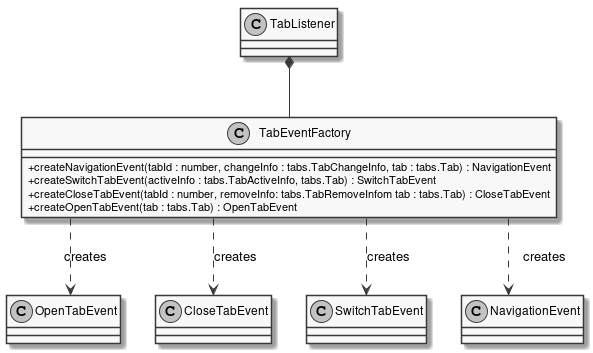

The diagram above was rendered by PlantUML. Its source (embedded in the PNG):
@startuml
skinparam linetype ortho
skinparam monochrome true
skinparam classAttributeIconSize 0
class TabEventFactory {
	+ createNavigationEvent(tabId : number, changeInfo : tabs.TabChangeInfo, tab : tabs.Tab) : NavigationEvent
	+ createSwitchTabEvent(activeInfo : tabs.TabActiveInfo, tabs.Tab) : SwitchTabEvent
	+ createCloseTabEvent(tabId : number, removeInfo: tabs.TabRemoveInfom tab : tabs.Tab) : CloseTabEvent
	+ createOpenTabEvent(tab : tabs.Tab) : OpenTabEvent
}
TabListener *-- TabEventFactory
TabEventFactory .DOWN.> OpenTabEvent : creates
TabEventFactory .DOWN.> CloseTabEvent : creates
TabEventFactory .DOWN.> SwitchTabEvent : creates
TabEventFactory .DOWN.> NavigationEvent : creates
@enduml